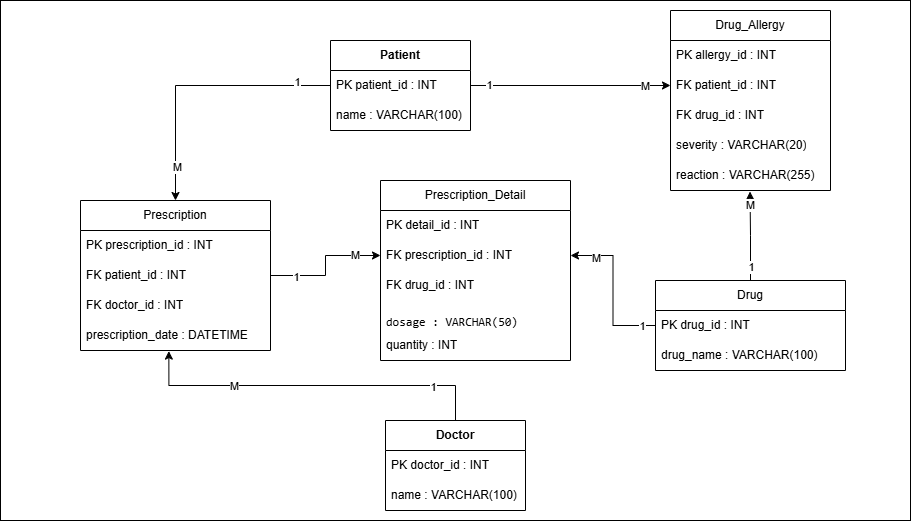

The diagram above was exported from draw.io. Its source (the exported page's mxGraphModel, read from the mxfile embedded in the PNG):
<mxGraphModel dx="1880" dy="562" grid="1" gridSize="10" guides="1" tooltips="1" connect="1" arrows="1" fold="1" page="1" pageScale="1" pageWidth="850" pageHeight="1100" math="0" shadow="0">
  <root>
    <mxCell id="0" />
    <mxCell id="1" parent="0" />
    <mxCell id="yUF_VGONx1t3c7LsHDCS-70" parent="1" style="rounded=0;whiteSpace=wrap;html=1;" value="" vertex="1">
      <mxGeometry height="520" width="910" x="-100" as="geometry" />
    </mxCell>
    <mxCell id="yUF_VGONx1t3c7LsHDCS-41" edge="1" parent="1" source="yUF_VGONx1t3c7LsHDCS-4" style="edgeStyle=orthogonalEdgeStyle;rounded=0;orthogonalLoop=1;jettySize=auto;html=1;entryX=0;entryY=0.5;entryDx=0;entryDy=0;" target="yUF_VGONx1t3c7LsHDCS-15">
      <mxGeometry relative="1" as="geometry" />
    </mxCell>
    <mxCell id="yUF_VGONx1t3c7LsHDCS-42" connectable="0" parent="yUF_VGONx1t3c7LsHDCS-41" style="edgeLabel;html=1;align=center;verticalAlign=middle;resizable=0;points=[];" value="1" vertex="1">
      <mxGeometry relative="1" x="-0.8178" y="1" as="geometry">
        <mxPoint as="offset" />
      </mxGeometry>
    </mxCell>
    <mxCell id="yUF_VGONx1t3c7LsHDCS-43" connectable="0" parent="yUF_VGONx1t3c7LsHDCS-41" style="edgeLabel;html=1;align=center;verticalAlign=middle;resizable=0;points=[];" value="M" vertex="1">
      <mxGeometry relative="1" x="0.7403" as="geometry">
        <mxPoint as="offset" />
      </mxGeometry>
    </mxCell>
    <mxCell id="yUF_VGONx1t3c7LsHDCS-4" parent="1" style="swimlane;fontStyle=0;childLayout=stackLayout;horizontal=1;startSize=30;horizontalStack=0;resizeParent=1;resizeParentMax=0;resizeLast=0;collapsible=1;marginBottom=0;whiteSpace=wrap;html=1;" value="&lt;h4 data-start=&quot;165&quot; data-end=&quot;177&quot;&gt;Patient&lt;/h4&gt;" vertex="1">
      <mxGeometry height="90" width="140" x="230" y="40" as="geometry" />
    </mxCell>
    <mxCell id="yUF_VGONx1t3c7LsHDCS-5" parent="yUF_VGONx1t3c7LsHDCS-4" style="text;strokeColor=none;fillColor=none;align=left;verticalAlign=middle;spacingLeft=4;spacingRight=4;overflow=hidden;points=[[0,0.5],[1,0.5]];portConstraint=eastwest;rotatable=0;whiteSpace=wrap;html=1;" value="PK patient_id : INT" vertex="1">
      <mxGeometry height="30" width="140" y="30" as="geometry" />
    </mxCell>
    <mxCell id="yUF_VGONx1t3c7LsHDCS-6" parent="yUF_VGONx1t3c7LsHDCS-4" style="text;strokeColor=none;fillColor=none;align=left;verticalAlign=middle;spacingLeft=4;spacingRight=4;overflow=hidden;points=[[0,0.5],[1,0.5]];portConstraint=eastwest;rotatable=0;whiteSpace=wrap;html=1;" value="name : VARCHAR(100)" vertex="1">
      <mxGeometry height="30" width="140" y="60" as="geometry" />
    </mxCell>
    <mxCell id="yUF_VGONx1t3c7LsHDCS-8" parent="1" style="swimlane;fontStyle=0;childLayout=stackLayout;horizontal=1;startSize=30;horizontalStack=0;resizeParent=1;resizeParentMax=0;resizeLast=0;collapsible=1;marginBottom=0;whiteSpace=wrap;html=1;" value="Drug" vertex="1">
      <mxGeometry height="90" width="190" x="555" y="280" as="geometry" />
    </mxCell>
    <mxCell id="yUF_VGONx1t3c7LsHDCS-9" parent="yUF_VGONx1t3c7LsHDCS-8" style="text;strokeColor=none;fillColor=none;align=left;verticalAlign=middle;spacingLeft=4;spacingRight=4;overflow=hidden;points=[[0,0.5],[1,0.5]];portConstraint=eastwest;rotatable=0;whiteSpace=wrap;html=1;" value="PK drug_id : INT" vertex="1">
      <mxGeometry height="30" width="190" y="30" as="geometry" />
    </mxCell>
    <mxCell id="yUF_VGONx1t3c7LsHDCS-10" parent="yUF_VGONx1t3c7LsHDCS-8" style="text;strokeColor=none;fillColor=none;align=left;verticalAlign=middle;spacingLeft=4;spacingRight=4;overflow=hidden;points=[[0,0.5],[1,0.5]];portConstraint=eastwest;rotatable=0;whiteSpace=wrap;html=1;" value="drug_name : VARCHAR(100)" vertex="1">
      <mxGeometry height="30" width="190" y="60" as="geometry" />
    </mxCell>
    <mxCell id="yUF_VGONx1t3c7LsHDCS-13" parent="1" style="swimlane;fontStyle=0;childLayout=stackLayout;horizontal=1;startSize=30;horizontalStack=0;resizeParent=1;resizeParentMax=0;resizeLast=0;collapsible=1;marginBottom=0;whiteSpace=wrap;html=1;" value="Drug_Allergy" vertex="1">
      <mxGeometry height="180" width="160" x="570" y="10" as="geometry" />
    </mxCell>
    <mxCell id="yUF_VGONx1t3c7LsHDCS-14" parent="yUF_VGONx1t3c7LsHDCS-13" style="text;strokeColor=none;fillColor=none;align=left;verticalAlign=middle;spacingLeft=4;spacingRight=4;overflow=hidden;points=[[0,0.5],[1,0.5]];portConstraint=eastwest;rotatable=0;whiteSpace=wrap;html=1;" value="PK allergy_id : INT" vertex="1">
      <mxGeometry height="30" width="160" y="30" as="geometry" />
    </mxCell>
    <mxCell id="yUF_VGONx1t3c7LsHDCS-15" parent="yUF_VGONx1t3c7LsHDCS-13" style="text;strokeColor=none;fillColor=none;align=left;verticalAlign=middle;spacingLeft=4;spacingRight=4;overflow=hidden;points=[[0,0.5],[1,0.5]];portConstraint=eastwest;rotatable=0;whiteSpace=wrap;html=1;" value="FK patient_id : INT" vertex="1">
      <mxGeometry height="30" width="160" y="60" as="geometry" />
    </mxCell>
    <mxCell id="yUF_VGONx1t3c7LsHDCS-16" parent="yUF_VGONx1t3c7LsHDCS-13" style="text;strokeColor=none;fillColor=none;align=left;verticalAlign=middle;spacingLeft=4;spacingRight=4;overflow=hidden;points=[[0,0.5],[1,0.5]];portConstraint=eastwest;rotatable=0;whiteSpace=wrap;html=1;" value="FK drug_id : INT" vertex="1">
      <mxGeometry height="30" width="160" y="90" as="geometry" />
    </mxCell>
    <mxCell id="yUF_VGONx1t3c7LsHDCS-26" parent="yUF_VGONx1t3c7LsHDCS-13" style="text;strokeColor=none;fillColor=none;align=left;verticalAlign=middle;spacingLeft=4;spacingRight=4;overflow=hidden;points=[[0,0.5],[1,0.5]];portConstraint=eastwest;rotatable=0;whiteSpace=wrap;html=1;" value="severity : VARCHAR(20)" vertex="1">
      <mxGeometry height="30" width="160" y="120" as="geometry" />
    </mxCell>
    <mxCell id="yUF_VGONx1t3c7LsHDCS-27" parent="yUF_VGONx1t3c7LsHDCS-13" style="text;strokeColor=none;fillColor=none;align=left;verticalAlign=middle;spacingLeft=4;spacingRight=4;overflow=hidden;points=[[0,0.5],[1,0.5]];portConstraint=eastwest;rotatable=0;whiteSpace=wrap;html=1;" value="reaction : VARCHAR(255)" vertex="1">
      <mxGeometry height="30" width="160" y="150" as="geometry" />
    </mxCell>
    <mxCell id="yUF_VGONx1t3c7LsHDCS-29" parent="1" style="swimlane;fontStyle=0;childLayout=stackLayout;horizontal=1;startSize=30;horizontalStack=0;resizeParent=1;resizeParentMax=0;resizeLast=0;collapsible=1;marginBottom=0;whiteSpace=wrap;html=1;" value="Prescription" vertex="1">
      <mxGeometry height="150" width="190" x="-20" y="200" as="geometry" />
    </mxCell>
    <mxCell id="yUF_VGONx1t3c7LsHDCS-30" parent="yUF_VGONx1t3c7LsHDCS-29" style="text;strokeColor=none;fillColor=none;align=left;verticalAlign=middle;spacingLeft=4;spacingRight=4;overflow=hidden;points=[[0,0.5],[1,0.5]];portConstraint=eastwest;rotatable=0;whiteSpace=wrap;html=1;" value="PK prescription_id : INT" vertex="1">
      <mxGeometry height="30" width="190" y="30" as="geometry" />
    </mxCell>
    <mxCell id="yUF_VGONx1t3c7LsHDCS-31" parent="yUF_VGONx1t3c7LsHDCS-29" style="text;strokeColor=none;fillColor=none;align=left;verticalAlign=middle;spacingLeft=4;spacingRight=4;overflow=hidden;points=[[0,0.5],[1,0.5]];portConstraint=eastwest;rotatable=0;whiteSpace=wrap;html=1;" value="FK patient_id : INT" vertex="1">
      <mxGeometry height="30" width="190" y="60" as="geometry" />
    </mxCell>
    <mxCell id="yUF_VGONx1t3c7LsHDCS-32" parent="yUF_VGONx1t3c7LsHDCS-29" style="text;strokeColor=none;fillColor=none;align=left;verticalAlign=middle;spacingLeft=4;spacingRight=4;overflow=hidden;points=[[0,0.5],[1,0.5]];portConstraint=eastwest;rotatable=0;whiteSpace=wrap;html=1;" value="FK doctor_id : INT" vertex="1">
      <mxGeometry height="30" width="190" y="90" as="geometry" />
    </mxCell>
    <mxCell id="yUF_VGONx1t3c7LsHDCS-33" parent="yUF_VGONx1t3c7LsHDCS-29" style="text;strokeColor=none;fillColor=none;align=left;verticalAlign=middle;spacingLeft=4;spacingRight=4;overflow=hidden;points=[[0,0.5],[1,0.5]];portConstraint=eastwest;rotatable=0;whiteSpace=wrap;html=1;" value="prescription_date : DATETIME" vertex="1">
      <mxGeometry height="30" width="190" y="120" as="geometry" />
    </mxCell>
    <mxCell id="yUF_VGONx1t3c7LsHDCS-36" parent="1" style="swimlane;fontStyle=0;childLayout=stackLayout;horizontal=1;startSize=30;horizontalStack=0;resizeParent=1;resizeParentMax=0;resizeLast=0;collapsible=1;marginBottom=0;whiteSpace=wrap;html=1;" value="Prescription_Detail" vertex="1">
      <mxGeometry height="180" width="190" x="280" y="180" as="geometry" />
    </mxCell>
    <mxCell id="yUF_VGONx1t3c7LsHDCS-37" parent="yUF_VGONx1t3c7LsHDCS-36" style="text;strokeColor=none;fillColor=none;align=left;verticalAlign=middle;spacingLeft=4;spacingRight=4;overflow=hidden;points=[[0,0.5],[1,0.5]];portConstraint=eastwest;rotatable=0;whiteSpace=wrap;html=1;" value="PK detail_id : INT" vertex="1">
      <mxGeometry height="30" width="190" y="30" as="geometry" />
    </mxCell>
    <mxCell id="yUF_VGONx1t3c7LsHDCS-38" parent="yUF_VGONx1t3c7LsHDCS-36" style="text;strokeColor=none;fillColor=none;align=left;verticalAlign=middle;spacingLeft=4;spacingRight=4;overflow=hidden;points=[[0,0.5],[1,0.5]];portConstraint=eastwest;rotatable=0;whiteSpace=wrap;html=1;" value="FK prescription_id : INT" vertex="1">
      <mxGeometry height="30" width="190" y="60" as="geometry" />
    </mxCell>
    <mxCell id="yUF_VGONx1t3c7LsHDCS-39" parent="yUF_VGONx1t3c7LsHDCS-36" style="text;strokeColor=none;fillColor=none;align=left;verticalAlign=middle;spacingLeft=4;spacingRight=4;overflow=hidden;points=[[0,0.5],[1,0.5]];portConstraint=eastwest;rotatable=0;whiteSpace=wrap;html=1;" value="FK drug_id : INT" vertex="1">
      <mxGeometry height="30" width="190" y="90" as="geometry" />
    </mxCell>
    <mxCell id="yUF_VGONx1t3c7LsHDCS-40" parent="yUF_VGONx1t3c7LsHDCS-36" style="text;strokeColor=none;fillColor=none;align=left;verticalAlign=middle;spacingLeft=4;spacingRight=4;overflow=hidden;points=[[0,0.5],[1,0.5]];portConstraint=eastwest;rotatable=0;whiteSpace=wrap;html=1;" value="&lt;pre class=&quot;overflow-visible! px-0!&quot; data-start=&quot;338&quot; data-end=&quot;884&quot;&gt;&lt;div class=&quot;relative w-full mt-4 mb-1&quot;&gt;&lt;div class=&quot;&quot;&gt;&lt;div class=&quot;contents&quot;&gt;&lt;div class=&quot;relative&quot;&gt;&lt;div class=&quot;h-full min-h-0 min-w-0&quot;&gt;&lt;div class=&quot;h-full min-h-0 min-w-0&quot;&gt;&lt;div class=&quot;border border-token-border-light border-radius-3xl corner-superellipse/1.1 rounded-3xl&quot;&gt;&lt;div class=&quot;h-full w-full border-radius-3xl bg-token-bg-elevated-secondary corner-superellipse/1.1 overflow-clip rounded-3xl lxnfua_clipPathFallback&quot;&gt;&lt;div class=&quot;relative&quot;&gt;&lt;div class=&quot;pe-11 pt-3&quot;&gt;&lt;div class=&quot;relative z-0 flex max-w-full&quot;&gt;&lt;div id=&quot;code-block-viewer&quot; dir=&quot;ltr&quot; class=&quot;q9tKkq_viewer cm-editor z-10 light:cm-light dark:cm-light flex h-full w-full flex-col items-stretch ͼs ͼ16&quot;&gt;&lt;div class=&quot;cm-scroller&quot;&gt;&lt;pre class=&quot;cm-content q9tKkq_readonly m-0&quot;&gt;&lt;code&gt;dosage : VARCHAR(50)&lt;br&gt;&lt;/code&gt;&lt;/pre&gt;&lt;/div&gt;&lt;/div&gt;&lt;/div&gt;&lt;/div&gt;&lt;/div&gt;&lt;/div&gt;&lt;/div&gt;&lt;/div&gt;&lt;/div&gt;&lt;/div&gt;&lt;/div&gt;&lt;/div&gt;&lt;/div&gt;&lt;/pre&gt;&lt;p data-start=&quot;886&quot; data-end=&quot;918&quot;&gt;&lt;/p&gt;" vertex="1">
      <mxGeometry height="30" width="190" y="120" as="geometry" />
    </mxCell>
    <mxCell id="yUF_VGONx1t3c7LsHDCS-69" parent="yUF_VGONx1t3c7LsHDCS-36" style="text;strokeColor=none;fillColor=none;align=left;verticalAlign=middle;spacingLeft=4;spacingRight=4;overflow=hidden;points=[[0,0.5],[1,0.5]];portConstraint=eastwest;rotatable=0;whiteSpace=wrap;html=1;" value="quantity : INT" vertex="1">
      <mxGeometry height="30" width="190" y="150" as="geometry" />
    </mxCell>
    <mxCell id="yUF_VGONx1t3c7LsHDCS-44" edge="1" parent="1" source="yUF_VGONx1t3c7LsHDCS-8" style="edgeStyle=orthogonalEdgeStyle;rounded=0;orthogonalLoop=1;jettySize=auto;html=1;exitX=0.5;exitY=0;exitDx=0;exitDy=0;entryX=0.497;entryY=1.033;entryDx=0;entryDy=0;entryPerimeter=0;" target="yUF_VGONx1t3c7LsHDCS-27">
      <mxGeometry relative="1" as="geometry" />
    </mxCell>
    <mxCell id="yUF_VGONx1t3c7LsHDCS-47" connectable="0" parent="yUF_VGONx1t3c7LsHDCS-44" style="edgeLabel;html=1;align=center;verticalAlign=middle;resizable=0;points=[];" value="1" vertex="1">
      <mxGeometry relative="1" x="-0.6951" as="geometry">
        <mxPoint as="offset" />
      </mxGeometry>
    </mxCell>
    <mxCell id="yUF_VGONx1t3c7LsHDCS-48" connectable="0" parent="yUF_VGONx1t3c7LsHDCS-44" style="edgeLabel;html=1;align=center;verticalAlign=middle;resizable=0;points=[];" value="M" vertex="1">
      <mxGeometry relative="1" x="0.6967" as="geometry">
        <mxPoint as="offset" />
      </mxGeometry>
    </mxCell>
    <mxCell id="yUF_VGONx1t3c7LsHDCS-50" parent="1" style="swimlane;fontStyle=0;childLayout=stackLayout;horizontal=1;startSize=30;horizontalStack=0;resizeParent=1;resizeParentMax=0;resizeLast=0;collapsible=1;marginBottom=0;whiteSpace=wrap;html=1;" value="&lt;h4 data-start=&quot;165&quot; data-end=&quot;177&quot;&gt;Doctor&lt;br&gt;&lt;/h4&gt;" vertex="1">
      <mxGeometry height="90" width="140" x="285" y="420" as="geometry" />
    </mxCell>
    <mxCell id="yUF_VGONx1t3c7LsHDCS-51" parent="yUF_VGONx1t3c7LsHDCS-50" style="text;strokeColor=none;fillColor=none;align=left;verticalAlign=middle;spacingLeft=4;spacingRight=4;overflow=hidden;points=[[0,0.5],[1,0.5]];portConstraint=eastwest;rotatable=0;whiteSpace=wrap;html=1;" value="PK doctor_id : INT" vertex="1">
      <mxGeometry height="30" width="140" y="30" as="geometry" />
    </mxCell>
    <mxCell id="yUF_VGONx1t3c7LsHDCS-52" parent="yUF_VGONx1t3c7LsHDCS-50" style="text;strokeColor=none;fillColor=none;align=left;verticalAlign=middle;spacingLeft=4;spacingRight=4;overflow=hidden;points=[[0,0.5],[1,0.5]];portConstraint=eastwest;rotatable=0;whiteSpace=wrap;html=1;" value="name : VARCHAR(100)" vertex="1">
      <mxGeometry height="30" width="140" y="60" as="geometry" />
    </mxCell>
    <mxCell id="yUF_VGONx1t3c7LsHDCS-53" edge="1" parent="1" source="yUF_VGONx1t3c7LsHDCS-50" style="edgeStyle=orthogonalEdgeStyle;rounded=0;orthogonalLoop=1;jettySize=auto;html=1;exitX=0.5;exitY=0;exitDx=0;exitDy=0;entryX=0.465;entryY=1.02;entryDx=0;entryDy=0;entryPerimeter=0;" target="yUF_VGONx1t3c7LsHDCS-33">
      <mxGeometry relative="1" as="geometry" />
    </mxCell>
    <mxCell id="yUF_VGONx1t3c7LsHDCS-54" connectable="0" parent="yUF_VGONx1t3c7LsHDCS-53" style="edgeLabel;html=1;align=center;verticalAlign=middle;resizable=0;points=[];" value="1" vertex="1">
      <mxGeometry relative="1" x="-0.6742" y="1" as="geometry">
        <mxPoint as="offset" />
      </mxGeometry>
    </mxCell>
    <mxCell id="yUF_VGONx1t3c7LsHDCS-55" connectable="0" parent="yUF_VGONx1t3c7LsHDCS-53" style="edgeLabel;html=1;align=center;verticalAlign=middle;resizable=0;points=[];" value="M" vertex="1">
      <mxGeometry relative="1" x="0.4464" as="geometry">
        <mxPoint as="offset" />
      </mxGeometry>
    </mxCell>
    <mxCell id="yUF_VGONx1t3c7LsHDCS-58" edge="1" parent="1" source="yUF_VGONx1t3c7LsHDCS-5" style="edgeStyle=orthogonalEdgeStyle;rounded=0;orthogonalLoop=1;jettySize=auto;html=1;exitX=0;exitY=0.5;exitDx=0;exitDy=0;entryX=0.5;entryY=0;entryDx=0;entryDy=0;" target="yUF_VGONx1t3c7LsHDCS-29">
      <mxGeometry relative="1" as="geometry" />
    </mxCell>
    <mxCell id="yUF_VGONx1t3c7LsHDCS-59" connectable="0" parent="yUF_VGONx1t3c7LsHDCS-58" style="edgeLabel;html=1;align=center;verticalAlign=middle;resizable=0;points=[];" value="1" vertex="1">
      <mxGeometry relative="1" x="-0.75" y="-4" as="geometry">
        <mxPoint as="offset" />
      </mxGeometry>
    </mxCell>
    <mxCell id="yUF_VGONx1t3c7LsHDCS-61" connectable="0" parent="yUF_VGONx1t3c7LsHDCS-58" style="edgeLabel;html=1;align=center;verticalAlign=middle;resizable=0;points=[];" value="M" vertex="1">
      <mxGeometry relative="1" x="0.7457" y="1" as="geometry">
        <mxPoint as="offset" />
      </mxGeometry>
    </mxCell>
    <mxCell id="yUF_VGONx1t3c7LsHDCS-62" edge="1" parent="1" source="yUF_VGONx1t3c7LsHDCS-31" style="edgeStyle=orthogonalEdgeStyle;rounded=0;orthogonalLoop=1;jettySize=auto;html=1;exitX=1;exitY=0.5;exitDx=0;exitDy=0;entryX=0;entryY=0.5;entryDx=0;entryDy=0;" target="yUF_VGONx1t3c7LsHDCS-38">
      <mxGeometry relative="1" as="geometry" />
    </mxCell>
    <mxCell id="yUF_VGONx1t3c7LsHDCS-64" connectable="0" parent="yUF_VGONx1t3c7LsHDCS-62" style="edgeLabel;html=1;align=center;verticalAlign=middle;resizable=0;points=[];" value="1" vertex="1">
      <mxGeometry relative="1" x="-0.62" y="-1" as="geometry">
        <mxPoint as="offset" />
      </mxGeometry>
    </mxCell>
    <mxCell id="yUF_VGONx1t3c7LsHDCS-65" connectable="0" parent="yUF_VGONx1t3c7LsHDCS-62" style="edgeLabel;html=1;align=center;verticalAlign=middle;resizable=0;points=[];" value="M" vertex="1">
      <mxGeometry relative="1" x="0.6" y="1" as="geometry">
        <mxPoint as="offset" />
      </mxGeometry>
    </mxCell>
    <mxCell id="yUF_VGONx1t3c7LsHDCS-63" edge="1" parent="1" source="yUF_VGONx1t3c7LsHDCS-9" style="edgeStyle=orthogonalEdgeStyle;rounded=0;orthogonalLoop=1;jettySize=auto;html=1;exitX=0;exitY=0.5;exitDx=0;exitDy=0;entryX=1;entryY=0.5;entryDx=0;entryDy=0;" target="yUF_VGONx1t3c7LsHDCS-38">
      <mxGeometry relative="1" as="geometry" />
    </mxCell>
    <mxCell id="yUF_VGONx1t3c7LsHDCS-66" connectable="0" parent="yUF_VGONx1t3c7LsHDCS-63" style="edgeLabel;html=1;align=center;verticalAlign=middle;resizable=0;points=[];" value="1" vertex="1">
      <mxGeometry relative="1" x="-0.8182" as="geometry">
        <mxPoint as="offset" />
      </mxGeometry>
    </mxCell>
    <mxCell id="yUF_VGONx1t3c7LsHDCS-67" connectable="0" parent="yUF_VGONx1t3c7LsHDCS-63" style="edgeLabel;html=1;align=center;verticalAlign=middle;resizable=0;points=[];" value="M" vertex="1">
      <mxGeometry relative="1" x="0.6727" y="2" as="geometry">
        <mxPoint as="offset" />
      </mxGeometry>
    </mxCell>
  </root>
</mxGraphModel>